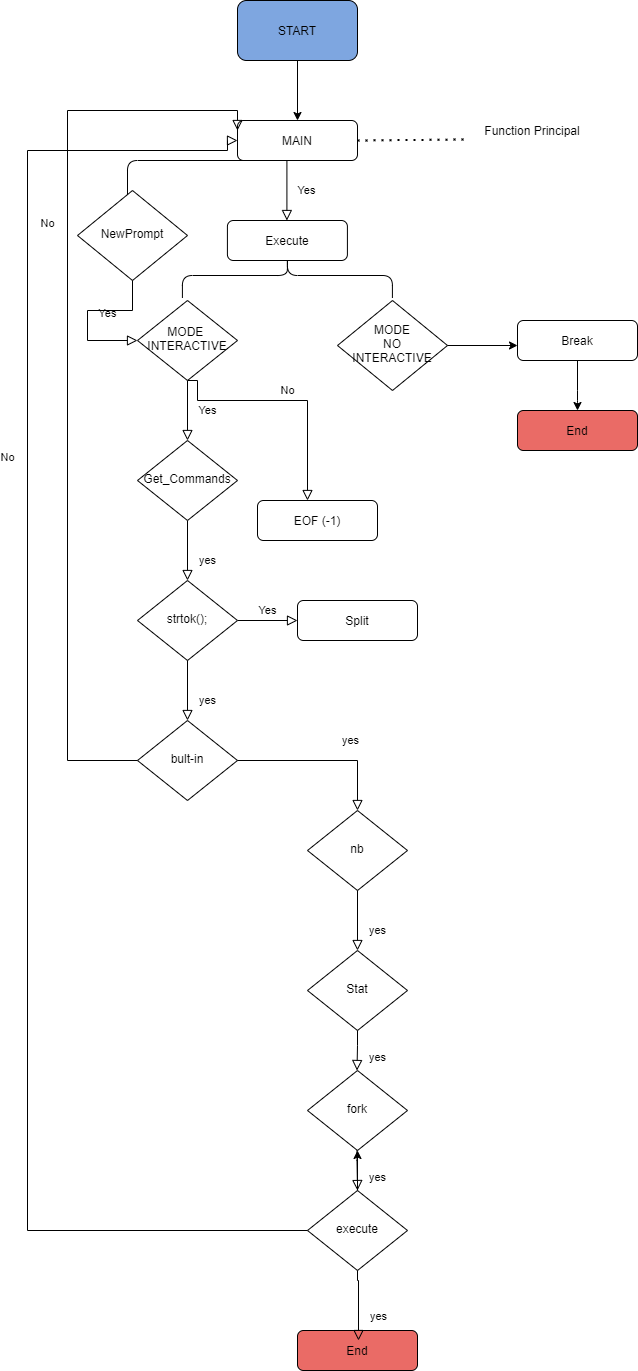

The diagram above was exported from draw.io. Its source (the exported page's mxGraphModel, read from the mxfile embedded in the PNG):
<mxGraphModel dx="1108" dy="1619" grid="1" gridSize="10" guides="1" tooltips="1" connect="1" arrows="1" fold="1" page="1" pageScale="1" pageWidth="827" pageHeight="1169" math="0" shadow="0">
  <root>
    <mxCell id="WIyWlLk6GJQsqaUBKTNV-0" />
    <mxCell id="WIyWlLk6GJQsqaUBKTNV-1" parent="WIyWlLk6GJQsqaUBKTNV-0" />
    <mxCell id="WIyWlLk6GJQsqaUBKTNV-3" value="MAIN" style="rounded=1;whiteSpace=wrap;html=1;fontSize=12;glass=0;strokeWidth=1;shadow=0;" parent="WIyWlLk6GJQsqaUBKTNV-1" vertex="1">
      <mxGeometry x="270" y="-30" width="120" height="40" as="geometry" />
    </mxCell>
    <mxCell id="WIyWlLk6GJQsqaUBKTNV-4" value="Yes" style="rounded=0;html=1;jettySize=auto;orthogonalLoop=1;fontSize=11;endArrow=block;endFill=0;endSize=8;strokeWidth=1;shadow=0;labelBackgroundColor=none;edgeStyle=orthogonalEdgeStyle;" parent="WIyWlLk6GJQsqaUBKTNV-1" source="WIyWlLk6GJQsqaUBKTNV-6" target="WIyWlLk6GJQsqaUBKTNV-10" edge="1">
      <mxGeometry y="20" relative="1" as="geometry">
        <mxPoint as="offset" />
      </mxGeometry>
    </mxCell>
    <mxCell id="WIyWlLk6GJQsqaUBKTNV-5" value="No" style="edgeStyle=orthogonalEdgeStyle;rounded=0;html=1;jettySize=auto;orthogonalLoop=1;fontSize=11;endArrow=block;endFill=0;endSize=8;strokeWidth=1;shadow=0;labelBackgroundColor=none;exitX=0.5;exitY=1;exitDx=0;exitDy=0;" parent="WIyWlLk6GJQsqaUBKTNV-1" source="WIyWlLk6GJQsqaUBKTNV-6" target="WIyWlLk6GJQsqaUBKTNV-7" edge="1">
      <mxGeometry y="10" relative="1" as="geometry">
        <mxPoint as="offset" />
        <mxPoint x="410" y="220" as="sourcePoint" />
        <Array as="points">
          <mxPoint x="230" y="230" />
          <mxPoint x="230" y="250" />
          <mxPoint x="340" y="250" />
        </Array>
      </mxGeometry>
    </mxCell>
    <mxCell id="WIyWlLk6GJQsqaUBKTNV-6" value="MODE&amp;nbsp; INTERACTIVE" style="rhombus;whiteSpace=wrap;html=1;shadow=0;fontFamily=Helvetica;fontSize=12;align=center;strokeWidth=1;spacing=6;spacingTop=-4;" parent="WIyWlLk6GJQsqaUBKTNV-1" vertex="1">
      <mxGeometry x="170" y="150" width="100" height="80" as="geometry" />
    </mxCell>
    <mxCell id="WIyWlLk6GJQsqaUBKTNV-7" value="EOF (-1)" style="rounded=1;whiteSpace=wrap;html=1;fontSize=12;glass=0;strokeWidth=1;shadow=0;" parent="WIyWlLk6GJQsqaUBKTNV-1" vertex="1">
      <mxGeometry x="290" y="350" width="120" height="40" as="geometry" />
    </mxCell>
    <mxCell id="WIyWlLk6GJQsqaUBKTNV-8" value="yes" style="rounded=0;html=1;jettySize=auto;orthogonalLoop=1;fontSize=11;endArrow=block;endFill=0;endSize=8;strokeWidth=1;shadow=0;labelBackgroundColor=none;edgeStyle=orthogonalEdgeStyle;" parent="WIyWlLk6GJQsqaUBKTNV-1" source="WIyWlLk6GJQsqaUBKTNV-10" target="4gU3yZ_BpaNFOfiEuBB0-3" edge="1">
      <mxGeometry x="0.3333" y="20" relative="1" as="geometry">
        <mxPoint as="offset" />
      </mxGeometry>
    </mxCell>
    <mxCell id="WIyWlLk6GJQsqaUBKTNV-9" value="Yes" style="edgeStyle=orthogonalEdgeStyle;rounded=0;html=1;jettySize=auto;orthogonalLoop=1;fontSize=11;endArrow=block;endFill=0;endSize=8;strokeWidth=1;shadow=0;labelBackgroundColor=none;exitX=1;exitY=0.5;exitDx=0;exitDy=0;" parent="WIyWlLk6GJQsqaUBKTNV-1" source="4gU3yZ_BpaNFOfiEuBB0-3" target="WIyWlLk6GJQsqaUBKTNV-12" edge="1">
      <mxGeometry y="10" relative="1" as="geometry">
        <mxPoint as="offset" />
      </mxGeometry>
    </mxCell>
    <mxCell id="WIyWlLk6GJQsqaUBKTNV-10" value="Get_Commands" style="rhombus;whiteSpace=wrap;html=1;shadow=0;fontFamily=Helvetica;fontSize=12;align=center;strokeWidth=1;spacing=6;spacingTop=-4;" parent="WIyWlLk6GJQsqaUBKTNV-1" vertex="1">
      <mxGeometry x="170" y="290" width="100" height="80" as="geometry" />
    </mxCell>
    <mxCell id="WIyWlLk6GJQsqaUBKTNV-11" value="End" style="rounded=1;whiteSpace=wrap;html=1;fontSize=12;glass=0;strokeWidth=1;shadow=0;fillColor=#EA6B66;" parent="WIyWlLk6GJQsqaUBKTNV-1" vertex="1">
      <mxGeometry x="330" y="1180" width="120" height="40" as="geometry" />
    </mxCell>
    <mxCell id="WIyWlLk6GJQsqaUBKTNV-12" value="Split" style="rounded=1;whiteSpace=wrap;html=1;fontSize=12;glass=0;strokeWidth=1;shadow=0;" parent="WIyWlLk6GJQsqaUBKTNV-1" vertex="1">
      <mxGeometry x="330" y="450" width="120" height="40" as="geometry" />
    </mxCell>
    <mxCell id="4gU3yZ_BpaNFOfiEuBB0-2" style="edgeStyle=orthogonalEdgeStyle;rounded=0;orthogonalLoop=1;jettySize=auto;html=1;exitX=0.5;exitY=1;exitDx=0;exitDy=0;" parent="WIyWlLk6GJQsqaUBKTNV-1" source="4gU3yZ_BpaNFOfiEuBB0-0" target="WIyWlLk6GJQsqaUBKTNV-3" edge="1">
      <mxGeometry relative="1" as="geometry" />
    </mxCell>
    <mxCell id="4gU3yZ_BpaNFOfiEuBB0-0" value="START" style="rounded=1;whiteSpace=wrap;html=1;fillColor=#7EA6E0;" parent="WIyWlLk6GJQsqaUBKTNV-1" vertex="1">
      <mxGeometry x="269.99999999999994" y="-150" width="120" height="60" as="geometry" />
    </mxCell>
    <mxCell id="4gU3yZ_BpaNFOfiEuBB0-3" value="strtok();" style="rhombus;whiteSpace=wrap;html=1;shadow=0;fontFamily=Helvetica;fontSize=12;align=center;strokeWidth=1;spacing=6;spacingTop=-4;" parent="WIyWlLk6GJQsqaUBKTNV-1" vertex="1">
      <mxGeometry x="170" y="430" width="100" height="80" as="geometry" />
    </mxCell>
    <mxCell id="4gU3yZ_BpaNFOfiEuBB0-4" value="yes" style="rounded=0;html=1;jettySize=auto;orthogonalLoop=1;fontSize=11;endArrow=block;endFill=0;endSize=8;strokeWidth=1;shadow=0;labelBackgroundColor=none;edgeStyle=orthogonalEdgeStyle;" parent="WIyWlLk6GJQsqaUBKTNV-1" target="4gU3yZ_BpaNFOfiEuBB0-5" edge="1">
      <mxGeometry x="0.3333" y="20" relative="1" as="geometry">
        <mxPoint as="offset" />
        <mxPoint x="220" y="510" as="sourcePoint" />
      </mxGeometry>
    </mxCell>
    <mxCell id="4gU3yZ_BpaNFOfiEuBB0-5" value="bult-in" style="rhombus;whiteSpace=wrap;html=1;shadow=0;fontFamily=Helvetica;fontSize=12;align=center;strokeWidth=1;spacing=6;spacingTop=-4;" parent="WIyWlLk6GJQsqaUBKTNV-1" vertex="1">
      <mxGeometry x="170" y="570" width="100" height="80" as="geometry" />
    </mxCell>
    <mxCell id="4gU3yZ_BpaNFOfiEuBB0-6" value="nb" style="rhombus;whiteSpace=wrap;html=1;shadow=0;fontFamily=Helvetica;fontSize=12;align=center;strokeWidth=1;spacing=6;spacingTop=-4;" parent="WIyWlLk6GJQsqaUBKTNV-1" vertex="1">
      <mxGeometry x="340" y="660" width="100" height="80" as="geometry" />
    </mxCell>
    <mxCell id="4gU3yZ_BpaNFOfiEuBB0-7" value="Stat" style="rhombus;whiteSpace=wrap;html=1;shadow=0;fontFamily=Helvetica;fontSize=12;align=center;strokeWidth=1;spacing=6;spacingTop=-4;" parent="WIyWlLk6GJQsqaUBKTNV-1" vertex="1">
      <mxGeometry x="340" y="800" width="100" height="80" as="geometry" />
    </mxCell>
    <mxCell id="4gU3yZ_BpaNFOfiEuBB0-10" value="fork" style="rhombus;whiteSpace=wrap;html=1;shadow=0;fontFamily=Helvetica;fontSize=12;align=center;strokeWidth=1;spacing=6;spacingTop=-4;" parent="WIyWlLk6GJQsqaUBKTNV-1" vertex="1">
      <mxGeometry x="340" y="920" width="100" height="80" as="geometry" />
    </mxCell>
    <mxCell id="4gU3yZ_BpaNFOfiEuBB0-18" value="" style="edgeStyle=orthogonalEdgeStyle;rounded=0;orthogonalLoop=1;jettySize=auto;html=1;" parent="WIyWlLk6GJQsqaUBKTNV-1" source="4gU3yZ_BpaNFOfiEuBB0-12" target="4gU3yZ_BpaNFOfiEuBB0-10" edge="1">
      <mxGeometry relative="1" as="geometry" />
    </mxCell>
    <mxCell id="4gU3yZ_BpaNFOfiEuBB0-12" value="execute" style="rhombus;whiteSpace=wrap;html=1;shadow=0;fontFamily=Helvetica;fontSize=12;align=center;strokeWidth=1;spacing=6;spacingTop=-4;" parent="WIyWlLk6GJQsqaUBKTNV-1" vertex="1">
      <mxGeometry x="340" y="1040" width="100" height="80" as="geometry" />
    </mxCell>
    <mxCell id="4gU3yZ_BpaNFOfiEuBB0-14" value="yes" style="rounded=0;html=1;jettySize=auto;orthogonalLoop=1;fontSize=11;endArrow=block;endFill=0;endSize=8;strokeWidth=1;shadow=0;labelBackgroundColor=none;edgeStyle=orthogonalEdgeStyle;exitX=1;exitY=0.5;exitDx=0;exitDy=0;entryX=0.5;entryY=0;entryDx=0;entryDy=0;" parent="WIyWlLk6GJQsqaUBKTNV-1" source="4gU3yZ_BpaNFOfiEuBB0-5" target="4gU3yZ_BpaNFOfiEuBB0-6" edge="1">
      <mxGeometry x="0.3333" y="20" relative="1" as="geometry">
        <mxPoint as="offset" />
        <mxPoint x="310" y="580" as="sourcePoint" />
        <mxPoint x="310" y="640" as="targetPoint" />
      </mxGeometry>
    </mxCell>
    <mxCell id="4gU3yZ_BpaNFOfiEuBB0-15" value="yes" style="rounded=0;html=1;jettySize=auto;orthogonalLoop=1;fontSize=11;endArrow=block;endFill=0;endSize=8;strokeWidth=1;shadow=0;labelBackgroundColor=none;edgeStyle=orthogonalEdgeStyle;exitX=0.5;exitY=1;exitDx=0;exitDy=0;entryX=0.5;entryY=0;entryDx=0;entryDy=0;" parent="WIyWlLk6GJQsqaUBKTNV-1" source="4gU3yZ_BpaNFOfiEuBB0-6" target="4gU3yZ_BpaNFOfiEuBB0-7" edge="1">
      <mxGeometry x="0.3333" y="20" relative="1" as="geometry">
        <mxPoint as="offset" />
        <mxPoint x="294" y="750" as="sourcePoint" />
        <mxPoint x="414" y="800" as="targetPoint" />
      </mxGeometry>
    </mxCell>
    <mxCell id="4gU3yZ_BpaNFOfiEuBB0-16" value="yes" style="rounded=0;html=1;jettySize=auto;orthogonalLoop=1;fontSize=11;endArrow=block;endFill=0;endSize=8;strokeWidth=1;shadow=0;labelBackgroundColor=none;edgeStyle=orthogonalEdgeStyle;" parent="WIyWlLk6GJQsqaUBKTNV-1" edge="1">
      <mxGeometry x="0.3333" y="20" relative="1" as="geometry">
        <mxPoint as="offset" />
        <mxPoint x="390" y="880" as="sourcePoint" />
        <mxPoint x="389.5" y="920" as="targetPoint" />
        <Array as="points">
          <mxPoint x="389.5" y="895" />
        </Array>
      </mxGeometry>
    </mxCell>
    <mxCell id="4gU3yZ_BpaNFOfiEuBB0-17" value="yes" style="rounded=0;html=1;jettySize=auto;orthogonalLoop=1;fontSize=11;endArrow=block;endFill=0;endSize=8;strokeWidth=1;shadow=0;labelBackgroundColor=none;edgeStyle=orthogonalEdgeStyle;exitX=0.5;exitY=1;exitDx=0;exitDy=0;" parent="WIyWlLk6GJQsqaUBKTNV-1" edge="1">
      <mxGeometry x="0.3333" y="20" relative="1" as="geometry">
        <mxPoint as="offset" />
        <mxPoint x="389.5" y="1000" as="sourcePoint" />
        <mxPoint x="390" y="1040" as="targetPoint" />
        <Array as="points">
          <mxPoint x="390" y="1010" />
          <mxPoint x="390" y="1010" />
        </Array>
      </mxGeometry>
    </mxCell>
    <mxCell id="4gU3yZ_BpaNFOfiEuBB0-20" value="yes" style="rounded=0;html=1;jettySize=auto;orthogonalLoop=1;fontSize=11;endArrow=block;endFill=0;endSize=8;strokeWidth=1;shadow=0;labelBackgroundColor=none;edgeStyle=orthogonalEdgeStyle;exitX=0.5;exitY=1;exitDx=0;exitDy=0;" parent="WIyWlLk6GJQsqaUBKTNV-1" edge="1">
      <mxGeometry x="0.3333" y="20" relative="1" as="geometry">
        <mxPoint as="offset" />
        <mxPoint x="390" y="1120" as="sourcePoint" />
        <mxPoint x="391" y="1190" as="targetPoint" />
        <Array as="points">
          <mxPoint x="390.5" y="1130" />
          <mxPoint x="390.5" y="1130" />
        </Array>
      </mxGeometry>
    </mxCell>
    <mxCell id="4gU3yZ_BpaNFOfiEuBB0-21" value="No" style="rounded=0;html=1;jettySize=auto;orthogonalLoop=1;fontSize=11;endArrow=block;endFill=0;endSize=8;strokeWidth=1;shadow=0;labelBackgroundColor=none;edgeStyle=orthogonalEdgeStyle;exitX=0;exitY=0.5;exitDx=0;exitDy=0;entryX=0;entryY=0.5;entryDx=0;entryDy=0;" parent="WIyWlLk6GJQsqaUBKTNV-1" source="4gU3yZ_BpaNFOfiEuBB0-12" target="WIyWlLk6GJQsqaUBKTNV-3" edge="1">
      <mxGeometry x="0.3333" y="20" relative="1" as="geometry">
        <mxPoint as="offset" />
        <mxPoint x="280" y="620" as="sourcePoint" />
        <mxPoint x="90" y="180" as="targetPoint" />
        <Array as="points">
          <mxPoint x="60" y="1080" />
          <mxPoint x="60" />
          <mxPoint x="260" />
        </Array>
      </mxGeometry>
    </mxCell>
    <mxCell id="4gU3yZ_BpaNFOfiEuBB0-22" value="No" style="rounded=0;html=1;jettySize=auto;orthogonalLoop=1;fontSize=11;endArrow=block;endFill=0;endSize=8;strokeWidth=1;shadow=0;labelBackgroundColor=none;edgeStyle=orthogonalEdgeStyle;exitX=0;exitY=0.5;exitDx=0;exitDy=0;entryX=0;entryY=0.25;entryDx=0;entryDy=0;" parent="WIyWlLk6GJQsqaUBKTNV-1" source="4gU3yZ_BpaNFOfiEuBB0-5" target="WIyWlLk6GJQsqaUBKTNV-3" edge="1">
      <mxGeometry x="0.3333" y="20" relative="1" as="geometry">
        <mxPoint as="offset" />
        <mxPoint x="130" y="620" as="sourcePoint" />
        <mxPoint x="160" y="110" as="targetPoint" />
        <Array as="points">
          <mxPoint x="100" y="610" />
          <mxPoint x="100" y="-40" />
        </Array>
      </mxGeometry>
    </mxCell>
    <mxCell id="ryjUbExC-xu0AhZomfrj-0" value="Function Principal" style="text;html=1;strokeColor=none;fillColor=none;align=center;verticalAlign=middle;whiteSpace=wrap;rounded=0;" vertex="1" parent="WIyWlLk6GJQsqaUBKTNV-1">
      <mxGeometry x="475" y="-30" width="180" height="20" as="geometry" />
    </mxCell>
    <mxCell id="ryjUbExC-xu0AhZomfrj-2" value="" style="endArrow=none;dashed=1;html=1;dashPattern=1 3;strokeWidth=2;exitX=1;exitY=0.5;exitDx=0;exitDy=0;entryX=0.117;entryY=0.95;entryDx=0;entryDy=0;entryPerimeter=0;" edge="1" parent="WIyWlLk6GJQsqaUBKTNV-1" source="WIyWlLk6GJQsqaUBKTNV-3" target="ryjUbExC-xu0AhZomfrj-0">
      <mxGeometry width="50" height="50" relative="1" as="geometry">
        <mxPoint x="390" y="130" as="sourcePoint" />
        <mxPoint x="440" y="80" as="targetPoint" />
      </mxGeometry>
    </mxCell>
    <mxCell id="ryjUbExC-xu0AhZomfrj-3" value="MODE&lt;br&gt;NO INTERACTIVE" style="rhombus;whiteSpace=wrap;html=1;shadow=0;fontFamily=Helvetica;fontSize=12;align=center;strokeWidth=1;spacing=6;spacingTop=-4;" vertex="1" parent="WIyWlLk6GJQsqaUBKTNV-1">
      <mxGeometry x="370" y="150" width="110" height="90" as="geometry" />
    </mxCell>
    <mxCell id="ryjUbExC-xu0AhZomfrj-11" value="" style="shape=curlyBracket;whiteSpace=wrap;html=1;rounded=1;rotation=90;" vertex="1" parent="WIyWlLk6GJQsqaUBKTNV-1">
      <mxGeometry x="297.41" y="20" width="45" height="210" as="geometry" />
    </mxCell>
    <mxCell id="ryjUbExC-xu0AhZomfrj-14" value="" style="endArrow=classic;html=1;exitX=1;exitY=0.5;exitDx=0;exitDy=0;" edge="1" parent="WIyWlLk6GJQsqaUBKTNV-1" source="ryjUbExC-xu0AhZomfrj-3">
      <mxGeometry width="50" height="50" relative="1" as="geometry">
        <mxPoint x="670" y="232.5" as="sourcePoint" />
        <mxPoint x="550" y="195" as="targetPoint" />
      </mxGeometry>
    </mxCell>
    <mxCell id="ryjUbExC-xu0AhZomfrj-15" value="Break" style="rounded=1;whiteSpace=wrap;html=1;fontSize=12;glass=0;strokeWidth=1;shadow=0;" vertex="1" parent="WIyWlLk6GJQsqaUBKTNV-1">
      <mxGeometry x="550" y="170" width="120" height="40" as="geometry" />
    </mxCell>
    <mxCell id="ryjUbExC-xu0AhZomfrj-16" value="End" style="rounded=1;whiteSpace=wrap;html=1;fontSize=12;glass=0;strokeWidth=1;shadow=0;fillColor=#EA6B66;" vertex="1" parent="WIyWlLk6GJQsqaUBKTNV-1">
      <mxGeometry x="550" y="260" width="120" height="40" as="geometry" />
    </mxCell>
    <mxCell id="ryjUbExC-xu0AhZomfrj-17" value="Execute" style="rounded=1;whiteSpace=wrap;html=1;fontSize=12;glass=0;strokeWidth=1;shadow=0;" vertex="1" parent="WIyWlLk6GJQsqaUBKTNV-1">
      <mxGeometry x="259.91" y="70" width="120" height="40" as="geometry" />
    </mxCell>
    <mxCell id="ryjUbExC-xu0AhZomfrj-19" value="" style="edgeStyle=elbowEdgeStyle;elbow=horizontal;endArrow=classic;html=1;exitX=0.5;exitY=1;exitDx=0;exitDy=0;entryX=0;entryY=0.5;entryDx=0;entryDy=0;" edge="1" parent="WIyWlLk6GJQsqaUBKTNV-1" source="WIyWlLk6GJQsqaUBKTNV-3" target="ryjUbExC-xu0AhZomfrj-22">
      <mxGeometry width="50" height="50" relative="1" as="geometry">
        <mxPoint x="390" y="120" as="sourcePoint" />
        <mxPoint x="500" y="40" as="targetPoint" />
        <Array as="points">
          <mxPoint x="160" y="20" />
          <mxPoint x="370" y="40" />
          <mxPoint x="530" y="50" />
          <mxPoint x="660" y="60" />
          <mxPoint x="320" y="40" />
          <mxPoint x="300" y="20" />
          <mxPoint x="480" y="60" />
          <mxPoint x="550" y="50" />
          <mxPoint x="320" y="40" />
          <mxPoint x="270" y="35" />
        </Array>
      </mxGeometry>
    </mxCell>
    <mxCell id="ryjUbExC-xu0AhZomfrj-21" value="Yes" style="rounded=0;html=1;jettySize=auto;orthogonalLoop=1;fontSize=11;endArrow=block;endFill=0;endSize=8;strokeWidth=1;shadow=0;labelBackgroundColor=none;edgeStyle=orthogonalEdgeStyle;" edge="1" parent="WIyWlLk6GJQsqaUBKTNV-1">
      <mxGeometry y="20" relative="1" as="geometry">
        <mxPoint as="offset" />
        <mxPoint x="319.40999999999997" y="10" as="sourcePoint" />
        <mxPoint x="319.40999999999997" y="70" as="targetPoint" />
      </mxGeometry>
    </mxCell>
    <mxCell id="ryjUbExC-xu0AhZomfrj-22" value="NewPrompt" style="rhombus;whiteSpace=wrap;html=1;shadow=0;fontFamily=Helvetica;fontSize=12;align=center;strokeWidth=1;spacing=6;spacingTop=-4;" vertex="1" parent="WIyWlLk6GJQsqaUBKTNV-1">
      <mxGeometry x="110" y="40" width="110" height="90" as="geometry" />
    </mxCell>
    <mxCell id="ryjUbExC-xu0AhZomfrj-24" value="" style="endArrow=classic;html=1;entryX=0.5;entryY=0;entryDx=0;entryDy=0;exitX=0.5;exitY=1;exitDx=0;exitDy=0;" edge="1" parent="WIyWlLk6GJQsqaUBKTNV-1" source="ryjUbExC-xu0AhZomfrj-15" target="ryjUbExC-xu0AhZomfrj-16">
      <mxGeometry width="50" height="50" relative="1" as="geometry">
        <mxPoint x="600" y="280" as="sourcePoint" />
        <mxPoint x="560" y="205" as="targetPoint" />
        <Array as="points">
          <mxPoint x="610" y="250" />
        </Array>
      </mxGeometry>
    </mxCell>
    <mxCell id="ryjUbExC-xu0AhZomfrj-25" value="Yes" style="rounded=0;html=1;jettySize=auto;orthogonalLoop=1;fontSize=11;endArrow=block;endFill=0;endSize=8;strokeWidth=1;shadow=0;labelBackgroundColor=none;edgeStyle=orthogonalEdgeStyle;exitX=0.5;exitY=1;exitDx=0;exitDy=0;entryX=0;entryY=0.5;entryDx=0;entryDy=0;" edge="1" parent="WIyWlLk6GJQsqaUBKTNV-1" source="ryjUbExC-xu0AhZomfrj-22" target="WIyWlLk6GJQsqaUBKTNV-6">
      <mxGeometry y="20" relative="1" as="geometry">
        <mxPoint as="offset" />
        <mxPoint x="129" y="340" as="sourcePoint" />
        <mxPoint x="120" y="230" as="targetPoint" />
        <Array as="points">
          <mxPoint x="165" y="160" />
          <mxPoint x="120" y="160" />
          <mxPoint x="120" y="190" />
        </Array>
      </mxGeometry>
    </mxCell>
  </root>
</mxGraphModel>